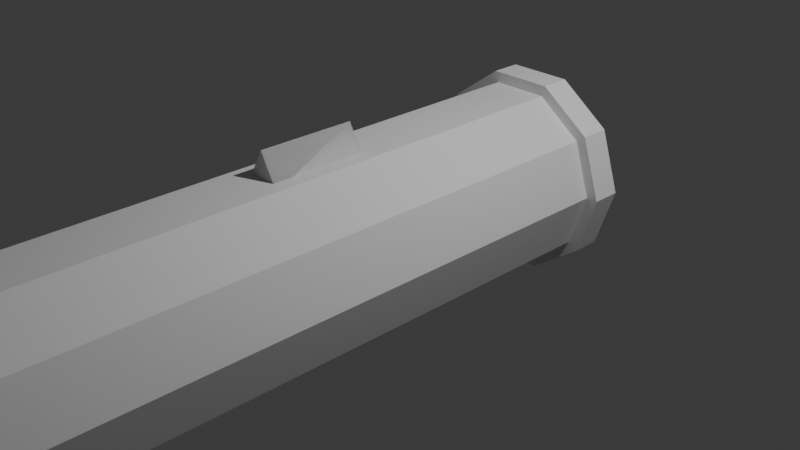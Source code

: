 # Source: rpg.blend  (saved by Blender 4.1.24; exported with 4.5.12 LTS)
import bpy
from mathutils import Matrix  # noqa: F401  (used for matrix-valued properties, if any)

bpy.ops.wm.read_factory_settings(use_empty=True)
scene = bpy.context.scene
scene.name = 'Scene'

# ---- collections
col_collection = bpy.data.collections.new('Collection'); scene.collection.children.link(col_collection)

# ---- world
world_world = bpy.data.worlds.new('World'); scene.world = world_world
world_world.use_nodes = True; world_world.node_tree.nodes.clear()
_N = world_world.node_tree.nodes; _L = world_world.node_tree.links
n0 = _N.new('ShaderNodeOutputWorld'); n0.name = 'World Output'; n0.location = (300, 300)
n1 = _N.new('ShaderNodeBackground'); n1.name = 'Background'; n1.location = (10, 300)
n1.inputs[0].default_value = (0.05088, 0.05088, 0.05088, 1.0)
_L.new(n1.outputs[0], n0.inputs[0])
n0.is_active_output = True
world_world.color = (0.05088, 0.05088, 0.05088)
world_world.use_sun_shadow = False
world_world.sun_shadow_jitter_overblur = 0.0

# ---- cameras
cam_camera = bpy.data.cameras.new('Camera')
cam_camera.clip_end = 100.0
cam_camera.ortho_scale = 7.314

# ---- lights
light_light = bpy.data.lights.new('Light', 'POINT')
light_light.transmission_factor = 0.0
light_light.energy = 1000.0
light_light.shadow_soft_size = 0.1
light_light.shadow_maximum_resolution = 0.006
light_light.use_absolute_resolution = True

# ---- meshes
me_cylinder = bpy.data.meshes.new('Cylinder')
me_cylinder.from_pydata([(0.309, 0.9511, -1.773), (0.309, 0.9511, 7.163), (0.809, 0.5878, -1.773), (0.809, 0.5878, 7.163), (1.0, 2.98e-08, -1.773), (1.0, 3.278e-07, 7.163), (0.809, -0.5878, -1.773), (0.809, -0.5878, 7.163), (0.309, -0.9511, -1.773), (0.309, -0.9511, 7.163), (-0.309, -0.9511, -1.773), (-0.309, -0.9511, 7.163), (-0.809, -0.5878, -1.773), (-0.809, -0.5878, 7.163), (-1.0, 5.96e-08, -1.773), (-1.0, 3.576e-07, 7.163), (-0.809, 0.5878, -1.773), (-0.809, 0.5878, 7.163), (-0.309, 0.9511, -1.773), (-0.309, 0.9511, 7.163), (0.5857, 0.4256, 8.981), (0.2237, 0.6886, 8.981), (0.724, 3.874e-07, 8.981), (0.5857, -0.4256, 8.981), (0.2237, -0.6886, 8.981), (-0.2237, -0.6886, 8.981), (-0.5857, -0.4256, 8.981), (-0.724, 3.725e-07, 8.981), (-0.5857, 0.4256, 8.981), (-0.2237, 0.6886, 8.981), (0.5857, 0.4256, 10.62), (0.2237, 0.6886, 10.62), (0.724, 6.109e-07, 10.62), (0.5857, -0.4256, 10.62), (0.2237, -0.6886, 10.62), (-0.2237, -0.6886, 10.62), (-0.5857, -0.4256, 10.62), (-0.724, 5.96e-07, 10.62), (-0.5857, 0.4256, 10.62), (-0.2237, 0.6886, 10.62), (0.8898, 0.6465, 11.75), (0.3399, 1.046, 11.75), (1.1, 1.788e-07, 11.75), (0.8898, -0.6465, 11.75), (0.3399, -1.046, 11.75), (-0.3399, -1.046, 11.75), (-0.8898, -0.6465, 11.75), (-1.1, 2.384e-07, 11.75), (-0.8898, 0.6465, 11.75), (-0.3399, 1.046, 11.75), (1.114, 0.8093, 11.94), (0.4255, 1.31, 11.94), (1.377, 1.49e-07, 11.94), (1.114, -0.8093, 11.94), (0.4255, -1.31, 11.94), (-0.4255, -1.31, 11.94), (-1.114, -0.8093, 11.94), (-1.377, 1.49e-07, 11.94), (-1.114, 0.8093, 11.94), (-0.4255, 1.31, 11.94), (1.114, 0.8093, 12.12), (0.4255, 1.31, 12.12), (1.377, 1.49e-07, 12.12), (1.114, -0.8093, 12.12), (0.4255, -1.31, 12.12), (-0.4255, -1.31, 12.12), (-1.114, -0.8093, 12.12), (-1.377, 1.49e-07, 12.12), (-1.114, 0.8093, 12.12), (-0.4255, 1.31, 12.12), (0.3479, 1.071, -1.773), (0.9108, 0.6617, -1.773), (1.126, 5.96e-08, -1.773), (0.9108, -0.6617, -1.773), (0.3479, -1.071, -1.773), (-0.3479, -1.071, -1.773), (-0.9108, -0.6617, -1.773), (-1.126, 2.98e-08, -1.773), (-0.9108, 0.6617, -1.773), (-0.3479, 1.071, -1.773), (0.3479, 1.071, -2.098), (0.9108, 0.6617, -2.098), (1.126, 8.941e-08, -2.098), (0.9108, -0.6617, -2.098), (0.3479, -1.071, -2.098), (-0.3479, -1.071, -2.098), (-0.9108, -0.6617, -2.098), (-1.126, 5.96e-08, -2.098), (-0.9108, 0.6617, -2.098), (-0.3479, 1.071, -2.098), (0.2645, 0.8141, -2.098), (0.6925, 0.5031, -2.098), (0.856, 5.96e-08, -2.098), (0.6925, -0.5031, -2.098), (0.2645, -0.8141, -2.098), (-0.2645, -0.8141, -2.098), (-0.6925, -0.5031, -2.098), (-0.856, 2.98e-08, -2.098), (-0.6925, 0.5031, -2.098), (-0.2645, 0.8141, -2.098), (0.2645, 0.8141, 5.062), (0.6925, 0.5031, 5.062), (0.856, -9.239e-07, 5.062), (0.6925, -0.5031, 5.062), (0.2645, -0.8141, 5.062), (-0.2645, -0.8141, 5.062), (-0.6925, -0.5031, 5.062), (-0.856, -9.537e-07, 5.062), (-0.6925, 0.5031, 5.062), (-0.2645, 0.8141, 5.062), (1.114, 0.8093, 12.31), (0.4255, 1.31, 12.31), (1.377, 1.49e-07, 12.31), (1.114, -0.8093, 12.31), (0.4255, -1.31, 12.31), (-0.4255, -1.31, 12.31), (-1.114, -0.8093, 12.31), (-1.377, 1.49e-07, 12.31), (-1.114, 0.8093, 12.31), (-0.4255, 1.31, 12.31), (0.4964, 0.3606, 12.31), (0.1896, 0.5835, 12.31), (0.6135, 1.49e-07, 12.31), (0.4964, -0.3606, 12.31), (0.1896, -0.5835, 12.31), (-0.1896, -0.5835, 12.31), (-0.4964, -0.3606, 12.31), (-0.6135, 1.341e-07, 12.31), (-0.4964, 0.3606, 12.31), (-0.1896, 0.5835, 12.31), (0.4964, 0.3606, 6.241), (0.1896, 0.5835, 6.241), (0.6135, 2.98e-07, 6.241), (0.4964, -0.3606, 6.241), (0.1896, -0.5835, 6.241), (-0.1896, -0.5835, 6.241), (-0.4964, -0.3606, 6.241), (-0.6135, 2.831e-07, 6.241), (-0.4964, 0.3606, 6.241), (-0.1896, 0.5835, 6.241), (-6.016e-17, 1.223, 0.6287), (-6.016e-17, 1.223, 1.658), (0.1994, 0.8772, 0.6287), (0.1994, 0.8772, 1.658), (-0.1994, 0.8772, 0.6287), (-0.1994, 0.8772, 1.658), (-6.016e-17, 1.223, 0.6287), (0.1994, 0.8772, 0.6287), (0.1994, 0.8772, 1.658), (-6.016e-17, 1.223, 1.658), (-0.1994, 0.8772, 0.6287), (-0.1994, 0.8772, 1.658), (-0.1863, 1.179, 4.674), (-0.1863, 1.179, 5.314), (-0.07353, 0.8785, 4.674), (-0.07353, 0.8785, 5.314), (-0.299, 0.8785, 4.674), (-0.299, 0.8785, 5.314), (-0.1863, 1.179, 4.674), (-0.07353, 0.8785, 4.674), (-0.07353, 0.8785, 5.314), (-0.1863, 1.179, 5.314), (-0.299, 0.8785, 4.674), (-0.299, 0.8785, 5.314), (0.1954, 1.179, 4.674), (0.1954, 1.179, 5.314), (0.3082, 0.8785, 4.674), (0.3082, 0.8785, 5.314), (0.08267, 0.8785, 4.674), (0.08267, 0.8785, 5.314), (0.1954, 1.179, 4.674), (0.3082, 0.8785, 4.674), (0.3082, 0.8785, 5.314), (0.1954, 1.179, 5.314), (0.08267, 0.8785, 4.674), (0.08267, 0.8785, 5.314), (0.0, -3.72, 4.117), (0.0, -0.8756, 4.117), (0.397, -3.72, 4.246), (0.397, -0.8756, 4.246), (0.6423, -3.72, 4.583), (0.6423, -0.8756, 4.583), (0.6423, -3.72, 5.001), (0.6423, -0.8756, 5.001), (0.397, -3.72, 5.339), (0.397, -0.8756, 5.339), (0.0, -3.72, 5.468), (0.0, -0.8756, 5.468), (-0.397, -3.72, 5.339), (-0.397, -0.8756, 5.339), (-0.6423, -3.72, 5.001), (-0.6423, -0.8756, 5.001), (-0.6423, -3.72, 4.583), (-0.6423, -0.8756, 4.583), (-0.397, -3.72, 4.246), (-0.397, -0.8756, 4.246)], [], [(0, 1, 3, 2), (2, 3, 5, 4), (4, 5, 7, 6), (6, 7, 9, 8), (8, 9, 11, 10), (10, 11, 13, 12), (12, 13, 15, 14), (14, 15, 17, 16), (15, 13, 26, 27), (16, 17, 19, 18), (18, 19, 1, 0), (6, 8, 74, 73), (28, 27, 37, 38), (13, 11, 25, 26), (11, 9, 24, 25), (9, 7, 23, 24), (3, 1, 21, 20), (7, 5, 22, 23), (5, 3, 20, 22), (1, 19, 29, 21), (19, 17, 28, 29), (17, 15, 27, 28), (35, 34, 44, 45), (25, 24, 34, 35), (22, 20, 30, 32), (29, 28, 38, 39), (26, 25, 35, 36), (23, 22, 32, 33), (21, 29, 39, 31), (27, 26, 36, 37), (24, 23, 33, 34), (20, 21, 31, 30), (42, 40, 50, 52), (32, 30, 40, 42), (39, 38, 48, 49), (36, 35, 45, 46), (33, 32, 42, 43), (31, 39, 49, 41), (37, 36, 46, 47), (34, 33, 43, 44), (30, 31, 41, 40), (38, 37, 47, 48), (56, 55, 65, 66), (49, 48, 58, 59), (46, 45, 55, 56), (43, 42, 52, 53), (41, 49, 59, 51), (47, 46, 56, 57), (44, 43, 53, 54), (40, 41, 51, 50), (48, 47, 57, 58), (45, 44, 54, 55), (68, 67, 117, 118), (53, 52, 62, 63), (51, 59, 69, 61), (57, 56, 66, 67), (54, 53, 63, 64), (50, 51, 61, 60), (58, 57, 67, 68), (55, 54, 64, 65), (52, 50, 60, 62), (59, 58, 68, 69), (79, 70, 80, 89), (0, 2, 71, 70), (4, 6, 73, 72), (2, 4, 72, 71), (18, 0, 70, 79), (16, 18, 79, 78), (14, 16, 78, 77), (12, 14, 77, 76), (10, 12, 76, 75), (8, 10, 75, 74), (86, 87, 97, 96), (76, 77, 87, 86), (73, 74, 84, 83), (70, 71, 81, 80), (77, 78, 88, 87), (74, 75, 85, 84), (71, 72, 82, 81), (78, 79, 89, 88), (75, 76, 86, 85), (72, 73, 83, 82), (93, 94, 104, 103), (83, 84, 94, 93), (80, 81, 91, 90), (87, 88, 98, 97), (84, 85, 95, 94), (81, 82, 92, 91), (88, 89, 99, 98), (85, 86, 96, 95), (82, 83, 93, 92), (89, 80, 90, 99), (100, 101, 102, 103, 104, 105, 106, 107, 108, 109), (90, 91, 101, 100), (97, 98, 108, 107), (94, 95, 105, 104), (91, 92, 102, 101), (98, 99, 109, 108), (95, 96, 106, 105), (92, 93, 103, 102), (99, 90, 100, 109), (96, 97, 107, 106), (111, 119, 129, 121), (65, 64, 114, 115), (62, 60, 110, 112), (69, 68, 118, 119), (66, 65, 115, 116), (63, 62, 112, 113), (61, 69, 119, 111), (67, 66, 116, 117), (64, 63, 113, 114), (60, 61, 111, 110), (129, 128, 138, 139), (117, 116, 126, 127), (114, 113, 123, 124), (110, 111, 121, 120), (118, 117, 127, 128), (115, 114, 124, 125), (112, 110, 120, 122), (119, 118, 128, 129), (116, 115, 125, 126), (113, 112, 122, 123), (130, 131, 139, 138, 137, 136, 135, 134, 133, 132), (126, 125, 135, 136), (123, 122, 132, 133), (121, 129, 139, 131), (127, 126, 136, 137), (124, 123, 133, 134), (120, 121, 131, 130), (128, 127, 137, 138), (125, 124, 134, 135), (122, 120, 130, 132), (140, 142, 143, 141), (142, 144, 145, 143), (143, 145, 141), (144, 140, 141, 145), (140, 144, 142), (146, 149, 148, 147), (147, 148, 151, 150), (148, 149, 151), (150, 151, 149, 146), (146, 147, 150), (152, 154, 155, 153), (154, 156, 157, 155), (155, 157, 153), (156, 152, 153, 157), (152, 156, 154), (158, 161, 160, 159), (159, 160, 163, 162), (160, 161, 163), (162, 163, 161, 158), (158, 159, 162), (164, 166, 167, 165), (166, 168, 169, 167), (167, 169, 165), (168, 164, 165, 169), (164, 168, 166), (170, 173, 172, 171), (171, 172, 175, 174), (172, 173, 175), (174, 175, 173, 170), (170, 171, 174), (176, 177, 179, 178), (178, 179, 181, 180), (180, 181, 183, 182), (182, 183, 185, 184), (184, 185, 187, 186), (186, 187, 189, 188), (188, 189, 191, 190), (190, 191, 193, 192), (179, 177, 195, 193, 191, 189, 187, 185, 183, 181), (192, 193, 195, 194), (194, 195, 177, 176), (176, 178, 180, 182, 184, 186, 188, 190, 192, 194)])
_uv = me_cylinder.uv_layers.new(name='UVMap')
_uv.uv.foreach_set('vector', [1.0, 0.5, 1.0, 1.0, 0.9, 1.0, 0.9, 0.5, 0.9, 0.5, 0.9, 1.0, 0.8, 1.0, 0.8, 0.5, 0.8, 0.5, 0.8, 1.0, 0.7, 1.0, 0.7, 0.5, 0.7, 0.5, 0.7, 1.0, 0.6, 1.0, 0.6, 0.5, 0.6, 0.5, 0.6, 1.0, 0.5, 1.0, 0.5, 0.5, 0.5, 0.5, 0.5, 1.0, 0.4, 1.0, 0.4, 0.5, 0.4, 0.5, 0.4, 1.0, 0.3, 1.0, 0.3, 0.5, 0.3, 0.5, 0.3, 1.0, 0.2, 1.0, 0.2, 0.5, 0.3, 1.0, 0.4, 1.0, 0.4, 1.0, 0.3, 1.0, 0.2, 0.5, 0.2, 1.0, 0.1, 1.0, 0.1, 0.5, 0.1, 0.5, 0.1, 1.0, -7.451e-08, 1.0, -7.451e-08, 0.5, 0.7, 0.5, 0.6, 0.5, 0.6, 0.5, 0.7, 0.5, 0.2, 1.0, 0.3, 1.0, 0.3, 1.0, 0.2, 1.0, 0.4, 1.0, 0.5, 1.0, 0.5, 1.0, 0.4, 1.0, 0.5, 1.0, 0.6, 1.0, 0.6, 1.0, 0.5, 1.0, 0.6, 1.0, 0.7, 1.0, 0.7, 1.0, 0.6, 1.0, 0.9, 1.0, 1.0, 1.0, 1.0, 1.0, 0.9, 1.0, 0.7, 1.0, 0.8, 1.0, 0.8, 1.0, 0.7, 1.0, 0.8, 1.0, 0.9, 1.0, 0.9, 1.0, 0.8, 1.0, -7.451e-08, 1.0, 0.1, 1.0, 0.1, 1.0, -7.451e-08, 1.0, 0.1, 1.0, 0.2, 1.0, 0.2, 1.0, 0.1, 1.0, 0.2, 1.0, 0.3, 1.0, 0.3, 1.0, 0.2, 1.0, 0.5, 1.0, 0.6, 1.0, 0.6, 1.0, 0.5, 1.0, 0.5, 1.0, 0.6, 1.0, 0.6, 1.0, 0.5, 1.0, 0.8, 1.0, 0.9, 1.0, 0.9, 1.0, 0.8, 1.0, 0.1, 1.0, 0.2, 1.0, 0.2, 1.0, 0.1, 1.0, 0.4, 1.0, 0.5, 1.0, 0.5, 1.0, 0.4, 1.0, 0.7, 1.0, 0.8, 1.0, 0.8, 1.0, 0.7, 1.0, -7.451e-08, 1.0, 0.1, 1.0, 0.1, 1.0, -7.451e-08, 1.0, 0.3, 1.0, 0.4, 1.0, 0.4, 1.0, 0.3, 1.0, 0.6, 1.0, 0.7, 1.0, 0.7, 1.0, 0.6, 1.0, 0.9, 1.0, 1.0, 1.0, 1.0, 1.0, 0.9, 1.0, 0.8, 1.0, 0.9, 1.0, 0.9, 1.0, 0.8, 1.0, 0.8, 1.0, 0.9, 1.0, 0.9, 1.0, 0.8, 1.0, 0.1, 1.0, 0.2, 1.0, 0.2, 1.0, 0.1, 1.0, 0.4, 1.0, 0.5, 1.0, 0.5, 1.0, 0.4, 1.0, 0.7, 1.0, 0.8, 1.0, 0.8, 1.0, 0.7, 1.0, -7.451e-08, 1.0, 0.1, 1.0, 0.1, 1.0, -7.451e-08, 1.0, 0.3, 1.0, 0.4, 1.0, 0.4, 1.0, 0.3, 1.0, 0.6, 1.0, 0.7, 1.0, 0.7, 1.0, 0.6, 1.0, 0.9, 1.0, 1.0, 1.0, 1.0, 1.0, 0.9, 1.0, 0.2, 1.0, 0.3, 1.0, 0.3, 1.0, 0.2, 1.0, 0.4, 1.0, 0.5, 1.0, 0.5, 1.0, 0.4, 1.0, 0.1, 1.0, 0.2, 1.0, 0.2, 1.0, 0.1, 1.0, 0.4, 1.0, 0.5, 1.0, 0.5, 1.0, 0.4, 1.0, 0.7, 1.0, 0.8, 1.0, 0.8, 1.0, 0.7, 1.0, -7.451e-08, 1.0, 0.1, 1.0, 0.1, 1.0, -7.451e-08, 1.0, 0.3, 1.0, 0.4, 1.0, 0.4, 1.0, 0.3, 1.0, 0.6, 1.0, 0.7, 1.0, 0.7, 1.0, 0.6, 1.0, 0.9, 1.0, 1.0, 1.0, 1.0, 1.0, 0.9, 1.0, 0.2, 1.0, 0.3, 1.0, 0.3, 1.0, 0.2, 1.0, 0.5, 1.0, 0.6, 1.0, 0.6, 1.0, 0.5, 1.0, 0.2, 1.0, 0.3, 1.0, 0.3, 1.0, 0.2, 1.0, 0.7, 1.0, 0.8, 1.0, 0.8, 1.0, 0.7, 1.0, -7.451e-08, 1.0, 0.1, 1.0, 0.1, 1.0, -7.451e-08, 1.0, 0.3, 1.0, 0.4, 1.0, 0.4, 1.0, 0.3, 1.0, 0.6, 1.0, 0.7, 1.0, 0.7, 1.0, 0.6, 1.0, 0.9, 1.0, 1.0, 1.0, 1.0, 1.0, 0.9, 1.0, 0.2, 1.0, 0.3, 1.0, 0.3, 1.0, 0.2, 1.0, 0.5, 1.0, 0.6, 1.0, 0.6, 1.0, 0.5, 1.0, 0.8, 1.0, 0.9, 1.0, 0.9, 1.0, 0.8, 1.0, 0.1, 1.0, 0.2, 1.0, 0.2, 1.0, 0.1, 1.0, 0.1, 0.5, -7.451e-08, 0.5, -7.451e-08, 0.5, 0.1, 0.5, 1.0, 0.5, 0.9, 0.5, 0.9, 0.5, 1.0, 0.5, 0.8, 0.5, 0.7, 0.5, 0.7, 0.5, 0.8, 0.5, 0.9, 0.5, 0.8, 0.5, 0.8, 0.5, 0.9, 0.5, 0.1, 0.5, -7.451e-08, 0.5, -7.451e-08, 0.5, 0.1, 0.5, 0.2, 0.5, 0.1, 0.5, 0.1, 0.5, 0.2, 0.5, 0.3, 0.5, 0.2, 0.5, 0.2, 0.5, 0.3, 0.5, 0.4, 0.5, 0.3, 0.5, 0.3, 0.5, 0.4, 0.5, 0.5, 0.5, 0.4, 0.5, 0.4, 0.5, 0.5, 0.5, 0.6, 0.5, 0.5, 0.5, 0.5, 0.5, 0.6, 0.5, 0.4, 0.5, 0.3, 0.5, 0.3, 0.5, 0.4, 0.5, 0.4, 0.5, 0.3, 0.5, 0.3, 0.5, 0.4, 0.5, 0.7, 0.5, 0.6, 0.5, 0.6, 0.5, 0.7, 0.5, 1.0, 0.5, 0.9, 0.5, 0.9, 0.5, 1.0, 0.5, 0.3, 0.5, 0.2, 0.5, 0.2, 0.5, 0.3, 0.5, 0.6, 0.5, 0.5, 0.5, 0.5, 0.5, 0.6, 0.5, 0.9, 0.5, 0.8, 0.5, 0.8, 0.5, 0.9, 0.5, 0.2, 0.5, 0.1, 0.5, 0.1, 0.5, 0.2, 0.5, 0.5, 0.5, 0.4, 0.5, 0.4, 0.5, 0.5, 0.5, 0.8, 0.5, 0.7, 0.5, 0.7, 0.5, 0.8, 0.5, 0.7, 0.5, 0.6, 0.5, 0.6, 0.5, 0.7, 0.5, 0.7, 0.5, 0.6, 0.5, 0.6, 0.5, 0.7, 0.5, 1.0, 0.5, 0.9, 0.5, 0.9, 0.5, 1.0, 0.5, 0.3, 0.5, 0.2, 0.5, 0.2, 0.5, 0.3, 0.5, 0.6, 0.5, 0.5, 0.5, 0.5, 0.5, 0.6, 0.5, 0.9, 0.5, 0.8, 0.5, 0.8, 0.5, 0.9, 0.5, 0.2, 0.5, 0.1, 0.5, 0.1, 0.5, 0.2, 0.5, 0.5, 0.5, 0.4, 0.5, 0.4, 0.5, 0.5, 0.5, 0.8, 0.5, 0.7, 0.5, 0.7, 0.5, 0.8, 0.5, 0.1, 0.5, -7.451e-08, 0.5, -7.451e-08, 0.5, 0.1, 0.5, 0.75, 0.49, 0.8911, 0.4442, 0.9783, 0.3242, 0.9783, 0.1758, 0.8911, 0.05584, 0.75, 0.01, 0.6089, 0.05584, 0.5217, 0.1758, 0.5217, 0.3242, 0.6089, 0.4442, 1.0, 0.5, 0.9, 0.5, 0.9, 0.5, 1.0, 0.5, 0.3, 0.5, 0.2, 0.5, 0.2, 0.5, 0.3, 0.5, 0.6, 0.5, 0.5, 0.5, 0.5, 0.5, 0.6, 0.5, 0.9, 0.5, 0.8, 0.5, 0.8, 0.5, 0.9, 0.5, 0.2, 0.5, 0.1, 0.5, 0.1, 0.5, 0.2, 0.5, 0.5, 0.5, 0.4, 0.5, 0.4, 0.5, 0.5, 0.5, 0.8, 0.5, 0.7, 0.5, 0.7, 0.5, 0.8, 0.5, 0.1, 0.5, -7.451e-08, 0.5, -7.451e-08, 0.5, 0.1, 0.5, 0.4, 0.5, 0.3, 0.5, 0.3, 0.5, 0.4, 0.5, -7.451e-08, 1.0, 0.1, 1.0, 0.1, 1.0, -7.451e-08, 1.0, 0.5, 1.0, 0.6, 1.0, 0.6, 1.0, 0.5, 1.0, 0.8, 1.0, 0.9, 1.0, 0.9, 1.0, 0.8, 1.0, 0.1, 1.0, 0.2, 1.0, 0.2, 1.0, 0.1, 1.0, 0.4, 1.0, 0.5, 1.0, 0.5, 1.0, 0.4, 1.0, 0.7, 1.0, 0.8, 1.0, 0.8, 1.0, 0.7, 1.0, -7.451e-08, 1.0, 0.1, 1.0, 0.1, 1.0, -7.451e-08, 1.0, 0.3, 1.0, 0.4, 1.0, 0.4, 1.0, 0.3, 1.0, 0.6, 1.0, 0.7, 1.0, 0.7, 1.0, 0.6, 1.0, 0.9, 1.0, 1.0, 1.0, 1.0, 1.0, 0.9, 1.0, 0.1, 1.0, 0.2, 1.0, 0.2, 1.0, 0.1, 1.0, 0.3, 1.0, 0.4, 1.0, 0.4, 1.0, 0.3, 1.0, 0.6, 1.0, 0.7, 1.0, 0.7, 1.0, 0.6, 1.0, 0.9, 1.0, 1.0, 1.0, 1.0, 1.0, 0.9, 1.0, 0.2, 1.0, 0.3, 1.0, 0.3, 1.0, 0.2, 1.0, 0.5, 1.0, 0.6, 1.0, 0.6, 1.0, 0.5, 1.0, 0.8, 1.0, 0.9, 1.0, 0.9, 1.0, 0.8, 1.0, 0.1, 1.0, 0.2, 1.0, 0.2, 1.0, 0.1, 1.0, 0.4, 1.0, 0.5, 1.0, 0.5, 1.0, 0.4, 1.0, 0.7, 1.0, 0.8, 1.0, 0.8, 1.0, 0.7, 1.0, 0.3911, 0.4442, 0.25, 0.49, 0.1089, 0.4442, 0.02175, 0.3242, 0.02175, 0.1758, 0.1089, 0.05584, 0.25, 0.01, 0.3911, 0.05584, 0.4783, 0.1758, 0.4783, 0.3242, 0.4, 1.0, 0.5, 1.0, 0.5, 1.0, 0.4, 1.0, 0.7, 1.0, 0.8, 1.0, 0.8, 1.0, 0.7, 1.0, -7.451e-08, 1.0, 0.1, 1.0, 0.1, 1.0, -7.451e-08, 1.0, 0.3, 1.0, 0.4, 1.0, 0.4, 1.0, 0.3, 1.0, 0.6, 1.0, 0.7, 1.0, 0.7, 1.0, 0.6, 1.0, 0.9, 1.0, 1.0, 1.0, 1.0, 1.0, 0.9, 1.0, 0.2, 1.0, 0.3, 1.0, 0.3, 1.0, 0.2, 1.0, 0.5, 1.0, 0.6, 1.0, 0.6, 1.0, 0.5, 1.0, 0.8, 1.0, 0.9, 1.0, 0.9, 1.0, 0.8, 1.0, 1.0, 0.5, 0.6667, 0.5, 0.6667, 1.0, 1.0, 1.0, 0.6667, 0.5, 0.3333, 0.5, 0.3333, 1.0, 0.6667, 1.0, 0.4578, 0.13, 0.04215, 0.13, 0.25, 0.49, 0.3333, 0.5, -5.96e-08, 0.5, -5.96e-08, 1.0, 0.3333, 1.0, 0.75, 0.49, 0.5422, 0.13, 0.9578, 0.13, 1.0, 0.5, 1.0, 1.0, 0.6667, 1.0, 0.6667, 0.5, 0.6667, 0.5, 0.6667, 1.0, 0.3333, 1.0, 0.3333, 0.5, 0.4578, 0.13, 0.25, 0.49, 0.04215, 0.13, 0.3333, 0.5, 0.3333, 1.0, -5.96e-08, 1.0, -5.96e-08, 0.5, 0.75, 0.49, 0.9578, 0.13, 0.5422, 0.13, 1.0, 0.5, 0.6667, 0.5, 0.6667, 1.0, 1.0, 1.0, 0.6667, 0.5, 0.3333, 0.5, 0.3333, 1.0, 0.6667, 1.0, 0.4578, 0.13, 0.04215, 0.13, 0.25, 0.49, 0.3333, 0.5, -5.96e-08, 0.5, -5.96e-08, 1.0, 0.3333, 1.0, 0.75, 0.49, 0.5422, 0.13, 0.9578, 0.13, 1.0, 0.5, 1.0, 1.0, 0.6667, 1.0, 0.6667, 0.5, 0.6667, 0.5, 0.6667, 1.0, 0.3333, 1.0, 0.3333, 0.5, 0.4578, 0.13, 0.25, 0.49, 0.04215, 0.13, 0.3333, 0.5, 0.3333, 1.0, -5.96e-08, 1.0, -5.96e-08, 0.5, 0.75, 0.49, 0.9578, 0.13, 0.5422, 0.13, 1.0, 0.5, 0.6667, 0.5, 0.6667, 1.0, 1.0, 1.0, 0.6667, 0.5, 0.3333, 0.5, 0.3333, 1.0, 0.6667, 1.0, 0.4578, 0.13, 0.04215, 0.13, 0.25, 0.49, 0.3333, 0.5, -5.96e-08, 0.5, -5.96e-08, 1.0, 0.3333, 1.0, 0.75, 0.49, 0.5422, 0.13, 0.9578, 0.13, 1.0, 0.5, 1.0, 1.0, 0.6667, 1.0, 0.6667, 0.5, 0.6667, 0.5, 0.6667, 1.0, 0.3333, 1.0, 0.3333, 0.5, 0.4578, 0.13, 0.25, 0.49, 0.04215, 0.13, 0.3333, 0.5, 0.3333, 1.0, -5.96e-08, 1.0, -5.96e-08, 0.5, 0.75, 0.49, 0.9578, 0.13, 0.5422, 0.13, 1.0, 0.5, 1.0, 1.0, 0.9, 1.0, 0.9, 0.5, 0.9, 0.5, 0.9, 1.0, 0.8, 1.0, 0.8, 0.5, 0.8, 0.5, 0.8, 1.0, 0.7, 1.0, 0.7, 0.5, 0.7, 0.5, 0.7, 1.0, 0.6, 1.0, 0.6, 0.5, 0.6, 0.5, 0.6, 1.0, 0.5, 1.0, 0.5, 0.5, 0.5, 0.5, 0.5, 1.0, 0.4, 1.0, 0.4, 0.5, 0.4, 0.5, 0.4, 1.0, 0.3, 1.0, 0.3, 0.5, 0.3, 0.5, 0.3, 1.0, 0.2, 1.0, 0.2, 0.5, 0.3911, 0.4442, 0.25, 0.49, 0.1089, 0.4442, 0.02175, 0.3242, 0.02175, 0.1758, 0.1089, 0.05584, 0.25, 0.01, 0.3911, 0.05584, 0.4783, 0.1758, 0.4783, 0.3242, 0.2, 0.5, 0.2, 1.0, 0.1, 1.0, 0.1, 0.5, 0.1, 0.5, 0.1, 1.0, -7.451e-08, 1.0, -7.451e-08, 0.5, 0.75, 0.49, 0.8911, 0.4442, 0.9783, 0.3242, 0.9783, 0.1758, 0.8911, 0.05584, 0.75, 0.01, 0.6089, 0.05584, 0.5217, 0.1758, 0.5217, 0.3242, 0.6089, 0.4442])
me_cylinder.update()

# ---- objects
ob_light = bpy.data.objects.new('Light', light_light)
ob_camera = bpy.data.objects.new('Camera', cam_camera)
ob_cylinder = bpy.data.objects.new('Cylinder', me_cylinder)

# ---- transforms, parenting, visibility, modifiers, constraints
ob_light.location = (4.076, 1.005, 5.904)
ob_light.rotation_euler = (0.6503, 0.05522, 1.866)
ob_light.lock_rotations_4d = False
ob_light.empty_display_type = 'ARROWS'
ob_light.color = (0.0, 0.0, 0.0, 0.0)
ob_light.lineart.crease_threshold = 0.0
ob_camera.location = (7.359, -6.926, 4.958)
ob_camera.rotation_euler = (1.109, 0.0, 0.8149)
ob_camera.lock_rotations_4d = False
ob_camera.empty_display_type = 'ARROWS'
ob_camera.color = (0.0, 0.0, 0.0, 0.0)
ob_camera.display_type = 'WIRE'
ob_camera.lineart.crease_threshold = 0.0
ob_cylinder.location = (0.0, 0.0, 0.0)
ob_cylinder.rotation_euler = (1.571, -0.0, 0.0)

# ---- collection membership
col_collection.objects.link(ob_light)
col_collection.objects.link(ob_camera)
col_collection.objects.link(ob_cylinder)

# ---- scene / render settings (as saved in the file)
scene.camera = ob_camera
scene.frame_start = 1; scene.frame_end = 250; scene.frame_set(1)
scene.render.engine = 'BLENDER_EEVEE_NEXT'
scene.cycles.sampling_pattern = 'TABULATED_SOBOL'
scene.eevee.ray_tracing_options.trace_max_roughness = 0.0
bpy.context.view_layer.update()
